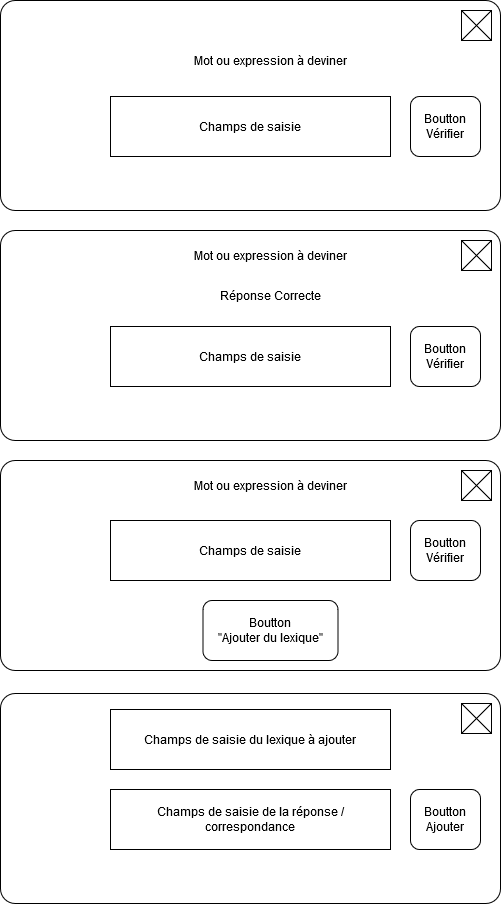

The diagram above was exported from draw.io. Its source (the exported page's mxGraphModel, read from the mxfile embedded in the PNG):
<mxGraphModel dx="868" dy="420" grid="1" gridSize="10" guides="1" tooltips="1" connect="1" arrows="1" fold="1" page="1" pageScale="1" pageWidth="1100" pageHeight="850" background="#ffffff" math="0" shadow="0">
  <root>
    <mxCell id="0" />
    <mxCell id="1" parent="0" />
    <mxCell id="RXhMAmQQOJNwYfVdz6tH-3" value="" style="group" vertex="1" connectable="0" parent="1">
      <mxGeometry x="90" y="550" width="500" height="210" as="geometry" />
    </mxCell>
    <mxCell id="RXhMAmQQOJNwYfVdz6tH-4" value="" style="rounded=1;whiteSpace=wrap;html=1;arcSize=7;" vertex="1" parent="RXhMAmQQOJNwYfVdz6tH-3">
      <mxGeometry width="500" height="210" as="geometry" />
    </mxCell>
    <mxCell id="RXhMAmQQOJNwYfVdz6tH-5" value="Mot ou expression à deviner" style="text;html=1;strokeColor=none;fillColor=none;align=center;verticalAlign=middle;whiteSpace=wrap;rounded=0;" vertex="1" parent="RXhMAmQQOJNwYfVdz6tH-3">
      <mxGeometry x="80" y="10" width="380" height="30" as="geometry" />
    </mxCell>
    <mxCell id="RXhMAmQQOJNwYfVdz6tH-6" value="Champs de saisie" style="rounded=0;whiteSpace=wrap;html=1;" vertex="1" parent="RXhMAmQQOJNwYfVdz6tH-3">
      <mxGeometry x="110" y="96" width="280" height="60" as="geometry" />
    </mxCell>
    <mxCell id="RXhMAmQQOJNwYfVdz6tH-7" value="" style="group" vertex="1" connectable="0" parent="RXhMAmQQOJNwYfVdz6tH-3">
      <mxGeometry x="461" y="10" width="30" height="30" as="geometry" />
    </mxCell>
    <mxCell id="RXhMAmQQOJNwYfVdz6tH-8" value="" style="rounded=0;whiteSpace=wrap;html=1;" vertex="1" parent="RXhMAmQQOJNwYfVdz6tH-7">
      <mxGeometry width="30" height="30" as="geometry" />
    </mxCell>
    <mxCell id="RXhMAmQQOJNwYfVdz6tH-9" value="" style="endArrow=none;html=1;exitX=0;exitY=1;exitDx=0;exitDy=0;" edge="1" parent="RXhMAmQQOJNwYfVdz6tH-7" source="RXhMAmQQOJNwYfVdz6tH-8">
      <mxGeometry width="50" height="50" relative="1" as="geometry">
        <mxPoint x="40" y="50" as="sourcePoint" />
        <mxPoint x="30" as="targetPoint" />
      </mxGeometry>
    </mxCell>
    <mxCell id="RXhMAmQQOJNwYfVdz6tH-10" value="" style="endArrow=none;html=1;exitX=0;exitY=0;exitDx=0;exitDy=0;entryX=1;entryY=1;entryDx=0;entryDy=0;" edge="1" parent="RXhMAmQQOJNwYfVdz6tH-7" source="RXhMAmQQOJNwYfVdz6tH-8" target="RXhMAmQQOJNwYfVdz6tH-8">
      <mxGeometry width="50" height="50" relative="1" as="geometry">
        <mxPoint x="40" y="50" as="sourcePoint" />
        <mxPoint x="90" as="targetPoint" />
      </mxGeometry>
    </mxCell>
    <mxCell id="RXhMAmQQOJNwYfVdz6tH-11" value="&lt;div&gt;Boutton &lt;br&gt;&lt;/div&gt;&lt;div&gt;Vérifier&lt;br&gt;&lt;/div&gt;" style="rounded=1;whiteSpace=wrap;html=1;" vertex="1" parent="RXhMAmQQOJNwYfVdz6tH-3">
      <mxGeometry x="410" y="96" width="70" height="60" as="geometry" />
    </mxCell>
    <mxCell id="RXhMAmQQOJNwYfVdz6tH-12" value="Réponse Correcte" style="text;html=1;strokeColor=none;fillColor=none;align=center;verticalAlign=middle;whiteSpace=wrap;rounded=0;" vertex="1" parent="1">
      <mxGeometry x="170" y="600" width="380" height="30" as="geometry" />
    </mxCell>
    <mxCell id="RXhMAmQQOJNwYfVdz6tH-13" value="" style="group" vertex="1" connectable="0" parent="1">
      <mxGeometry x="90" y="780" width="500" height="210" as="geometry" />
    </mxCell>
    <mxCell id="RXhMAmQQOJNwYfVdz6tH-14" value="" style="rounded=1;whiteSpace=wrap;html=1;arcSize=7;" vertex="1" parent="RXhMAmQQOJNwYfVdz6tH-13">
      <mxGeometry width="500" height="210" as="geometry" />
    </mxCell>
    <mxCell id="RXhMAmQQOJNwYfVdz6tH-15" value="Mot ou expression à deviner" style="text;html=1;strokeColor=none;fillColor=none;align=center;verticalAlign=middle;whiteSpace=wrap;rounded=0;" vertex="1" parent="RXhMAmQQOJNwYfVdz6tH-13">
      <mxGeometry x="80" y="10" width="380" height="30" as="geometry" />
    </mxCell>
    <mxCell id="RXhMAmQQOJNwYfVdz6tH-16" value="Champs de saisie" style="rounded=0;whiteSpace=wrap;html=1;" vertex="1" parent="RXhMAmQQOJNwYfVdz6tH-13">
      <mxGeometry x="110" y="60" width="280" height="60" as="geometry" />
    </mxCell>
    <mxCell id="RXhMAmQQOJNwYfVdz6tH-17" value="" style="group" vertex="1" connectable="0" parent="RXhMAmQQOJNwYfVdz6tH-13">
      <mxGeometry x="461" y="10" width="30" height="30" as="geometry" />
    </mxCell>
    <mxCell id="RXhMAmQQOJNwYfVdz6tH-18" value="" style="rounded=0;whiteSpace=wrap;html=1;" vertex="1" parent="RXhMAmQQOJNwYfVdz6tH-17">
      <mxGeometry width="30" height="30" as="geometry" />
    </mxCell>
    <mxCell id="RXhMAmQQOJNwYfVdz6tH-19" value="" style="endArrow=none;html=1;exitX=0;exitY=1;exitDx=0;exitDy=0;" edge="1" parent="RXhMAmQQOJNwYfVdz6tH-17" source="RXhMAmQQOJNwYfVdz6tH-18">
      <mxGeometry width="50" height="50" relative="1" as="geometry">
        <mxPoint x="40" y="50" as="sourcePoint" />
        <mxPoint x="30" as="targetPoint" />
      </mxGeometry>
    </mxCell>
    <mxCell id="RXhMAmQQOJNwYfVdz6tH-20" value="" style="endArrow=none;html=1;exitX=0;exitY=0;exitDx=0;exitDy=0;entryX=1;entryY=1;entryDx=0;entryDy=0;" edge="1" parent="RXhMAmQQOJNwYfVdz6tH-17" source="RXhMAmQQOJNwYfVdz6tH-18" target="RXhMAmQQOJNwYfVdz6tH-18">
      <mxGeometry width="50" height="50" relative="1" as="geometry">
        <mxPoint x="40" y="50" as="sourcePoint" />
        <mxPoint x="90" as="targetPoint" />
      </mxGeometry>
    </mxCell>
    <mxCell id="RXhMAmQQOJNwYfVdz6tH-21" value="&lt;div&gt;Boutton &lt;br&gt;&lt;/div&gt;&lt;div&gt;Vérifier&lt;br&gt;&lt;/div&gt;" style="rounded=1;whiteSpace=wrap;html=1;" vertex="1" parent="RXhMAmQQOJNwYfVdz6tH-13">
      <mxGeometry x="410" y="60" width="70" height="60" as="geometry" />
    </mxCell>
    <mxCell id="RXhMAmQQOJNwYfVdz6tH-22" value="&lt;div&gt;Boutton &lt;br&gt;&lt;/div&gt;&lt;div&gt;&quot;Ajouter du lexique&quot;&lt;br&gt;&lt;/div&gt;" style="rounded=1;whiteSpace=wrap;html=1;" vertex="1" parent="RXhMAmQQOJNwYfVdz6tH-13">
      <mxGeometry x="202.5" y="140" width="135" height="60" as="geometry" />
    </mxCell>
    <mxCell id="RXhMAmQQOJNwYfVdz6tH-24" value="" style="group" vertex="1" connectable="0" parent="1">
      <mxGeometry x="90" y="320" width="500" height="210" as="geometry" />
    </mxCell>
    <mxCell id="RXhMAmQQOJNwYfVdz6tH-2" value="" style="group" vertex="1" connectable="0" parent="RXhMAmQQOJNwYfVdz6tH-24">
      <mxGeometry width="500" height="210" as="geometry" />
    </mxCell>
    <mxCell id="co2qL3p8asc4KrwIBAB--1" value="" style="rounded=1;whiteSpace=wrap;html=1;arcSize=7;" parent="RXhMAmQQOJNwYfVdz6tH-2" vertex="1">
      <mxGeometry width="500" height="210" as="geometry" />
    </mxCell>
    <mxCell id="co2qL3p8asc4KrwIBAB--6" value="Mot ou expression à deviner" style="text;html=1;strokeColor=none;fillColor=none;align=center;verticalAlign=middle;whiteSpace=wrap;rounded=0;" parent="RXhMAmQQOJNwYfVdz6tH-2" vertex="1">
      <mxGeometry x="80" y="30" width="380" height="60" as="geometry" />
    </mxCell>
    <mxCell id="co2qL3p8asc4KrwIBAB--7" value="Champs de saisie" style="rounded=0;whiteSpace=wrap;html=1;" parent="RXhMAmQQOJNwYfVdz6tH-2" vertex="1">
      <mxGeometry x="110" y="96" width="280" height="60" as="geometry" />
    </mxCell>
    <mxCell id="co2qL3p8asc4KrwIBAB--11" value="" style="group" parent="RXhMAmQQOJNwYfVdz6tH-2" vertex="1" connectable="0">
      <mxGeometry x="461" y="10" width="30" height="30" as="geometry" />
    </mxCell>
    <mxCell id="co2qL3p8asc4KrwIBAB--8" value="" style="rounded=0;whiteSpace=wrap;html=1;" parent="co2qL3p8asc4KrwIBAB--11" vertex="1">
      <mxGeometry width="30" height="30" as="geometry" />
    </mxCell>
    <mxCell id="co2qL3p8asc4KrwIBAB--9" value="" style="endArrow=none;html=1;exitX=0;exitY=1;exitDx=0;exitDy=0;" parent="co2qL3p8asc4KrwIBAB--11" source="co2qL3p8asc4KrwIBAB--8" edge="1">
      <mxGeometry width="50" height="50" relative="1" as="geometry">
        <mxPoint x="40" y="50" as="sourcePoint" />
        <mxPoint x="30" as="targetPoint" />
      </mxGeometry>
    </mxCell>
    <mxCell id="co2qL3p8asc4KrwIBAB--10" value="" style="endArrow=none;html=1;exitX=0;exitY=0;exitDx=0;exitDy=0;entryX=1;entryY=1;entryDx=0;entryDy=0;" parent="co2qL3p8asc4KrwIBAB--11" source="co2qL3p8asc4KrwIBAB--8" target="co2qL3p8asc4KrwIBAB--8" edge="1">
      <mxGeometry width="50" height="50" relative="1" as="geometry">
        <mxPoint x="40" y="50" as="sourcePoint" />
        <mxPoint x="90" as="targetPoint" />
      </mxGeometry>
    </mxCell>
    <mxCell id="co2qL3p8asc4KrwIBAB--13" value="&lt;div&gt;Boutton &lt;br&gt;&lt;/div&gt;&lt;div&gt;Vérifier&lt;br&gt;&lt;/div&gt;" style="rounded=1;whiteSpace=wrap;html=1;" parent="RXhMAmQQOJNwYfVdz6tH-2" vertex="1">
      <mxGeometry x="410" y="96" width="70" height="60" as="geometry" />
    </mxCell>
    <mxCell id="RXhMAmQQOJNwYfVdz6tH-27" value="" style="rounded=1;whiteSpace=wrap;html=1;arcSize=7;" vertex="1" parent="1">
      <mxGeometry x="90" y="1013" width="500" height="210" as="geometry" />
    </mxCell>
    <mxCell id="RXhMAmQQOJNwYfVdz6tH-29" value="Champs de saisie de la réponse / correspondance" style="rounded=0;whiteSpace=wrap;html=1;" vertex="1" parent="1">
      <mxGeometry x="200" y="1109" width="280" height="60" as="geometry" />
    </mxCell>
    <mxCell id="RXhMAmQQOJNwYfVdz6tH-30" value="" style="group" vertex="1" connectable="0" parent="1">
      <mxGeometry x="551" y="1023" width="30" height="30" as="geometry" />
    </mxCell>
    <mxCell id="RXhMAmQQOJNwYfVdz6tH-31" value="" style="rounded=0;whiteSpace=wrap;html=1;" vertex="1" parent="RXhMAmQQOJNwYfVdz6tH-30">
      <mxGeometry width="30" height="30" as="geometry" />
    </mxCell>
    <mxCell id="RXhMAmQQOJNwYfVdz6tH-32" value="" style="endArrow=none;html=1;exitX=0;exitY=1;exitDx=0;exitDy=0;" edge="1" parent="RXhMAmQQOJNwYfVdz6tH-30" source="RXhMAmQQOJNwYfVdz6tH-31">
      <mxGeometry width="50" height="50" relative="1" as="geometry">
        <mxPoint x="40" y="50" as="sourcePoint" />
        <mxPoint x="30" as="targetPoint" />
      </mxGeometry>
    </mxCell>
    <mxCell id="RXhMAmQQOJNwYfVdz6tH-33" value="" style="endArrow=none;html=1;exitX=0;exitY=0;exitDx=0;exitDy=0;entryX=1;entryY=1;entryDx=0;entryDy=0;" edge="1" parent="RXhMAmQQOJNwYfVdz6tH-30" source="RXhMAmQQOJNwYfVdz6tH-31" target="RXhMAmQQOJNwYfVdz6tH-31">
      <mxGeometry width="50" height="50" relative="1" as="geometry">
        <mxPoint x="40" y="50" as="sourcePoint" />
        <mxPoint x="90" as="targetPoint" />
      </mxGeometry>
    </mxCell>
    <mxCell id="RXhMAmQQOJNwYfVdz6tH-34" value="&lt;div&gt;Boutton &lt;br&gt;&lt;/div&gt;&lt;div&gt;Ajouter&lt;br&gt;&lt;/div&gt;" style="rounded=1;whiteSpace=wrap;html=1;" vertex="1" parent="1">
      <mxGeometry x="500" y="1109" width="70" height="60" as="geometry" />
    </mxCell>
    <mxCell id="RXhMAmQQOJNwYfVdz6tH-43" value="Champs de saisie du lexique à ajouter" style="rounded=0;whiteSpace=wrap;html=1;" vertex="1" parent="1">
      <mxGeometry x="200" y="1029" width="280" height="60" as="geometry" />
    </mxCell>
  </root>
</mxGraphModel>